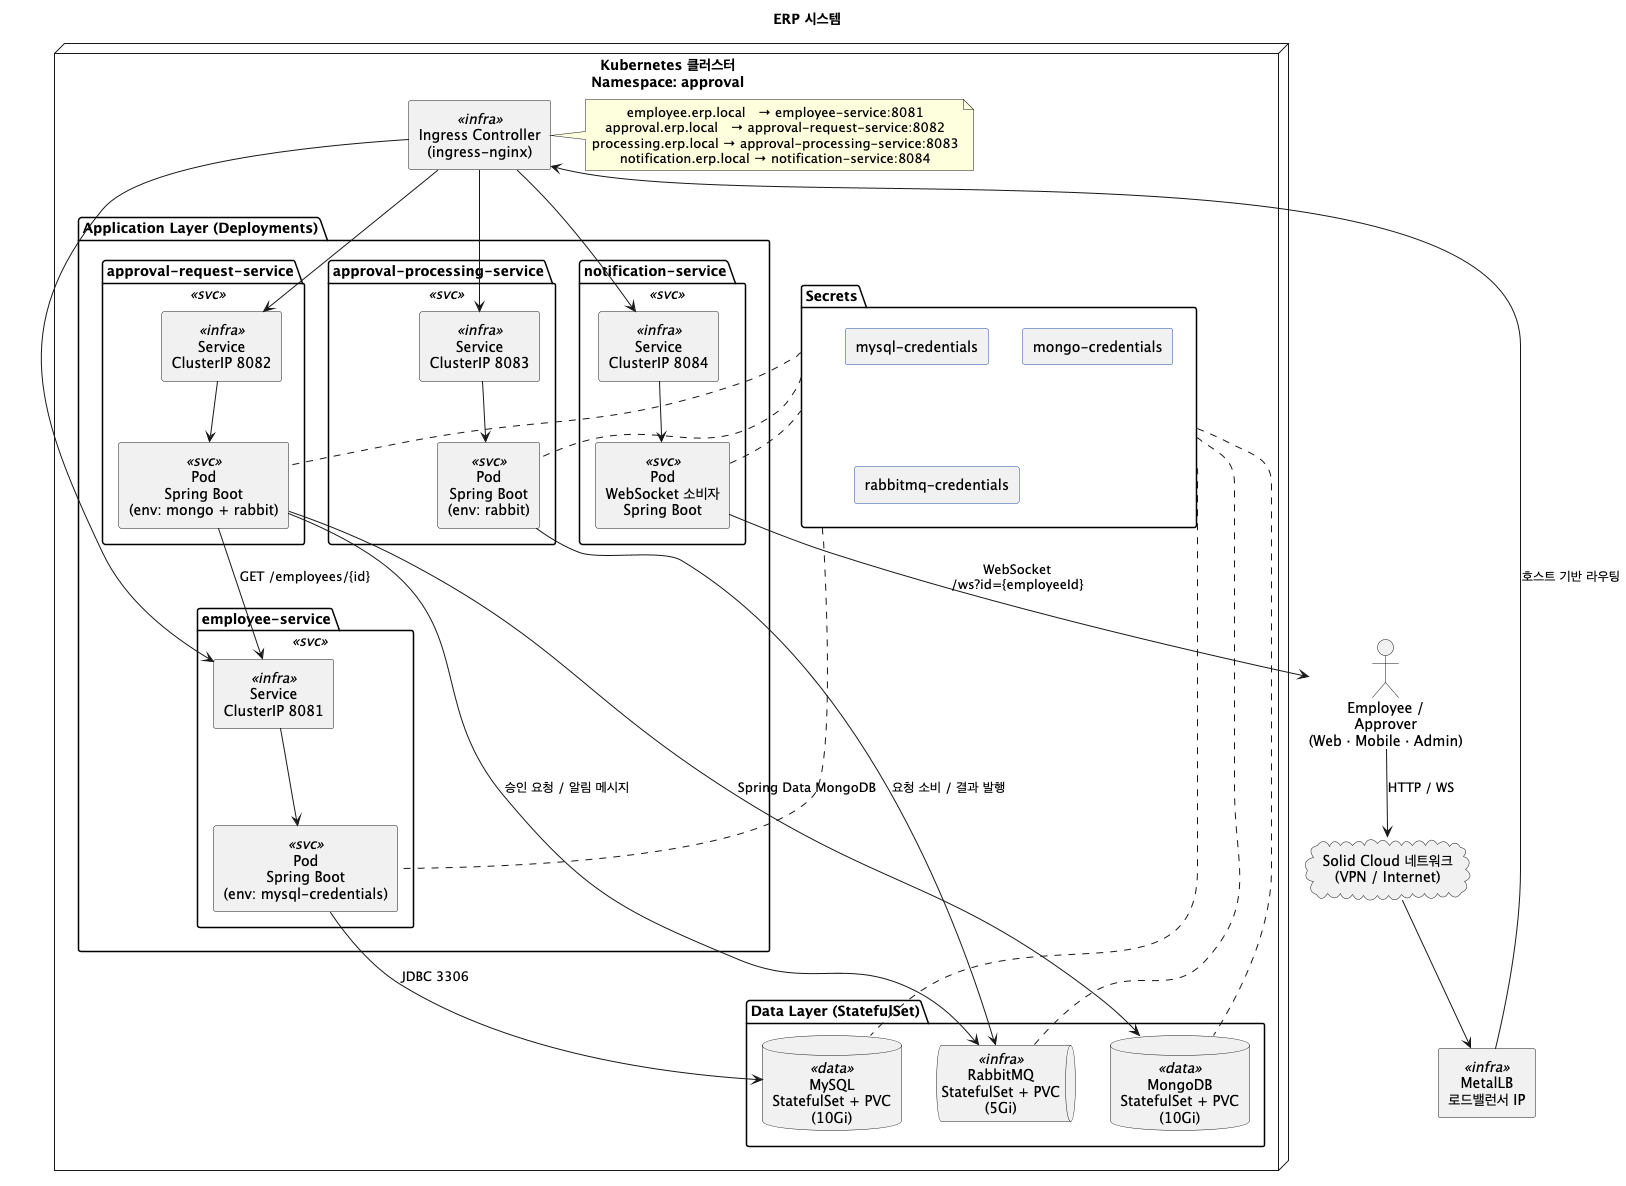

The diagram above was rendered by PlantUML. Its source (embedded in the PNG):
@startuml
title ERP 시스템

skinparam componentStyle rectangle
skinparam defaultTextAlignment center

skinparam rectangle {
  BorderColor #1F4B99
  BackgroundColor<<svc>> #E8F0FF
  BackgroundColor<<infra>> #F7F7EA
  BackgroundColor<<data>> #EFFFF7
}

actor "Employee /\nApprover\n(Web · Mobile · Admin)" as User

cloud "Solid Cloud 네트워크\n(VPN / Internet)" as VPN
User --> VPN : HTTP / WS

component "MetalLB\n로드밸런서 IP" <<infra>> as MetalLB
VPN --> MetalLB

node "Kubernetes 클러스터\nNamespace: approval" {

  component "Ingress Controller\n(ingress-nginx)" <<infra>> as Ingress
  MetalLB --> Ingress : 호스트 기반 라우팅

  note right of Ingress
    employee.erp.local   → employee-service:8081
    approval.erp.local   → approval-request-service:8082
    processing.erp.local → approval-processing-service:8083
    notification.erp.local → notification-service:8084
  end note

  folder "Secrets" as Secrets {
    rectangle "mysql-credentials"
    rectangle "mongo-credentials"
    rectangle "rabbitmq-credentials"
  }

  package "Application Layer (Deployments)" {

    package "employee-service" <<svc>> {
      component "Service\nClusterIP 8081" as EmpSvc <<infra>>
      component "Pod\nSpring Boot\n(env: mysql-credentials)" as EmpPod <<svc>>
    }
    Ingress --> EmpSvc
    EmpSvc --> EmpPod

    package "approval-request-service" <<svc>> {
      component "Service\nClusterIP 8082" as ReqSvc <<infra>>
      component "Pod\nSpring Boot\n(env: mongo + rabbit)" as ReqPod <<svc>>
    }
    Ingress --> ReqSvc
    ReqSvc --> ReqPod

    package "approval-processing-service" <<svc>> {
      component "Service\nClusterIP 8083" as ProcSvc <<infra>>
      component "Pod\nSpring Boot\n(env: rabbit)" as ProcPod <<svc>>
    }
    Ingress --> ProcSvc
    ProcSvc --> ProcPod

    package "notification-service" <<svc>> {
      component "Service\nClusterIP 8084" as NotiSvc <<infra>>
      component "Pod\nWebSocket 소비자\nSpring Boot" as NotiPod <<svc>>
    }
    Ingress --> NotiSvc
    NotiSvc --> NotiPod
  }

  package "Data Layer (StatefulSet)" {
    database "MySQL\nStatefulSet + PVC\n(10Gi)" as MySQL <<data>>
    database "MongoDB\nStatefulSet + PVC\n(10Gi)" as Mongo <<data>>
    queue "RabbitMQ\nStatefulSet + PVC\n(5Gi)" as Rabbit <<infra>>
  }

  ' 내부 트래픽 흐름
  EmpPod --> MySQL : JDBC 3306

  ReqPod --> Mongo : Spring Data MongoDB
  ReqPod --> Rabbit : 승인 요청 / 알림 메시지

  ProcPod --> Rabbit : 요청 소비 / 결과 발행

  ReqPod --> EmpSvc : GET /employees/{id}

  NotiPod --> User : WebSocket\n/ws?id={employeeId}

  ' Secret 연결
  Secrets .. EmpPod
  Secrets .. ReqPod
  Secrets .. ProcPod
  Secrets .. NotiPod
  Secrets .. MySQL
  Secrets .. Mongo
  Secrets .. Rabbit
}

@enduml